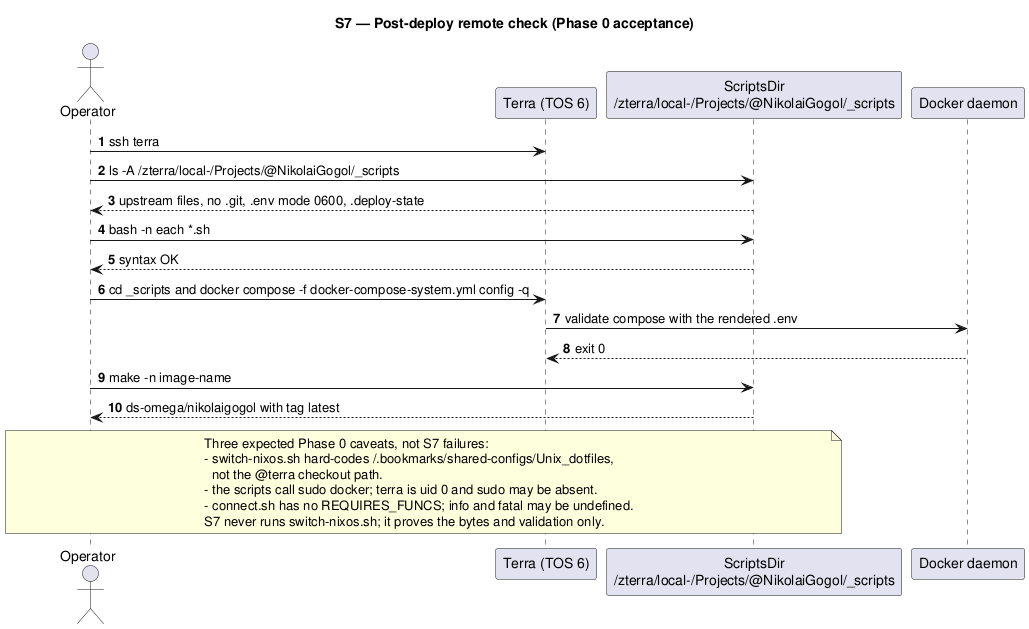

The diagram above was rendered by PlantUML. Its source (embedded in the PNG):
@startuml
autonumber
title S7 — Post-deploy remote check (Phase 0 acceptance)

actor Operator
participant "Terra (TOS 6)" as Terra
participant "ScriptsDir\n/zterra/local-/Projects/@NikolaiGogol/_scripts" as ScriptsDir
participant "Docker daemon" as Docker

Operator -> Terra : ssh terra
Operator -> ScriptsDir : ls -A /zterra/local-/Projects/@NikolaiGogol/_scripts
ScriptsDir --> Operator : upstream files, no .git, .env mode 0600, .deploy-state
Operator -> ScriptsDir : bash -n each *.sh
ScriptsDir --> Operator : syntax OK
Operator -> Terra : cd _scripts and docker compose -f docker-compose-system.yml config -q
Terra -> Docker : validate compose with the rendered .env
Docker --> Terra : exit 0
Operator -> ScriptsDir : make -n image-name
ScriptsDir --> Operator : ds-omega/nikolaigogol with tag latest
note over Operator, ScriptsDir
  Three expected Phase 0 caveats, not S7 failures:
  - switch-nixos.sh hard-codes ~/.bookmarks/shared-configs/Unix_dotfiles,
    not the @terra checkout path.
  - the scripts call sudo docker; terra is uid 0 and sudo may be absent.
  - connect.sh has no REQUIRES_FUNCS; info and fatal may be undefined.
  S7 never runs switch-nixos.sh; it proves the bytes and validation only.
end note
@enduml